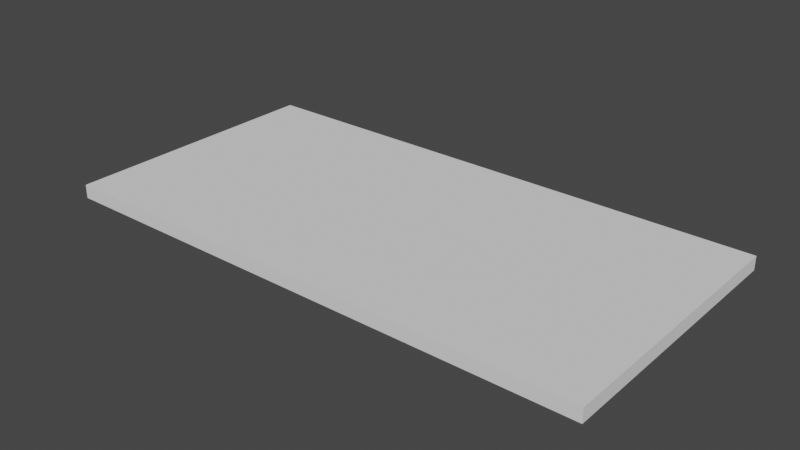 # Source: mesh.blend  (saved by Blender 2.80.74; exported with 4.5.12 LTS)
import bpy
from mathutils import Matrix  # noqa: F401  (used for matrix-valued properties, if any)

bpy.ops.wm.read_factory_settings(use_empty=True)
scene = bpy.context.scene
scene.name = 'Scene'

# ---- collections
col_collection = bpy.data.collections.new('Collection'); scene.collection.children.link(col_collection)

# ---- world
world_world = bpy.data.worlds.new('World'); scene.world = world_world
world_world.use_nodes = True; world_world.node_tree.nodes.clear()
_N = world_world.node_tree.nodes; _L = world_world.node_tree.links
n0 = _N.new('ShaderNodeOutputWorld'); n0.name = 'World Output'; n0.location = (300, 300)
n1 = _N.new('ShaderNodeBackground'); n1.name = 'Background'; n1.location = (10, 300)
n1.inputs[0].default_value = (0.05088, 0.05088, 0.05088, 1.0)
_L.new(n1.outputs[0], n0.inputs[0])
n0.is_active_output = True
world_world.color = (0.05088, 0.05088, 0.05088)
world_world.use_sun_shadow = False
world_world.sun_shadow_jitter_overblur = 0.0

# ---- meshes
me_fc15c7_top = bpy.data.meshes.new('fc15c7_top')
me_fc15c7_top.from_pydata([(-0.508, -0.254, -0.0127), (-0.508, -0.254, 0.0127), (-0.508, 0.254, -0.0127), (-0.508, 0.254, 0.0127), (0.508, -0.254, -0.0127), (0.508, -0.254, 0.0127), (0.508, 0.254, -0.0127), (0.508, 0.254, 0.0127)], [], [(1, 2, 0), (3, 6, 2), (7, 4, 6), (5, 0, 4), (6, 0, 2), (3, 5, 7), (1, 3, 2), (3, 7, 6), (7, 5, 4), (5, 1, 0), (6, 4, 0), (3, 1, 5)])
_uv = me_fc15c7_top.uv_layers.new(name='Cube_001-mesh-map-0')
_uv.uv.foreach_set('vector', [0.625, 0.0, 0.375, 0.25, 0.375, 0.0, 0.625, 0.25, 0.375, 0.5, 0.375, 0.25, 0.625, 0.5, 0.375, 0.75, 0.375, 0.5, 0.625, 0.75, 0.375, 1.0, 0.375, 0.75, 0.375, 0.5, 0.125, 0.75, 0.125, 0.5, 0.875, 0.5, 0.625, 0.75, 0.625, 0.5, 0.625, 0.0, 0.625, 0.25, 0.375, 0.25, 0.625, 0.25, 0.625, 0.5, 0.375, 0.5, 0.625, 0.5, 0.625, 0.75, 0.375, 0.75, 0.625, 0.75, 0.625, 1.0, 0.375, 1.0, 0.375, 0.5, 0.375, 0.75, 0.125, 0.75, 0.875, 0.5, 0.875, 0.75, 0.625, 0.75])
me_fc15c7_top.use_remesh_preserve_volume = False
me_fc15c7_top.use_remesh_preserve_attributes = False
me_fc15c7_top.use_mirror_vertex_groups = False
me_fc15c7_top.update()

# ---- objects
ob_fc15c7_top = bpy.data.objects.new('fc15c7_top', me_fc15c7_top)
ob_fc15c7_sock_1 = bpy.data.objects.new('fc15c7_sock_1', None)
ob_fc15c7_sock_2 = bpy.data.objects.new('fc15c7_sock_2', None)
ob_fc15c7_sock_0 = bpy.data.objects.new('fc15c7_sock_0', None)
ob_fc15c7_sock_3 = bpy.data.objects.new('fc15c7_sock_3', None)

# ---- transforms, parenting, visibility, modifiers, constraints
ob_fc15c7_top.location = (0.0, 0.0, 0.0)
ob_fc15c7_top.lineart.crease_threshold = 0.0
ob_fc15c7_sock_1.parent = ob_fc15c7_top
ob_fc15c7_sock_1.location = (0.4064, 0.2286, 0.0)
ob_fc15c7_sock_1.lineart.crease_threshold = 0.0
ob_fc15c7_sock_2.parent = ob_fc15c7_top
ob_fc15c7_sock_2.location = (0.4064, -0.2286, 0.0)
ob_fc15c7_sock_2.lineart.crease_threshold = 0.0
ob_fc15c7_sock_0.parent = ob_fc15c7_top
ob_fc15c7_sock_0.location = (-0.4064, 0.2286, 0.0)
ob_fc15c7_sock_0.lineart.crease_threshold = 0.0
ob_fc15c7_sock_3.parent = ob_fc15c7_top
ob_fc15c7_sock_3.location = (-0.4064, -0.2286, 0.0)
ob_fc15c7_sock_3.lineart.crease_threshold = 0.0

# ---- collection membership
col_collection.objects.link(ob_fc15c7_top)
col_collection.objects.link(ob_fc15c7_sock_1)
col_collection.objects.link(ob_fc15c7_sock_2)
col_collection.objects.link(ob_fc15c7_sock_0)
col_collection.objects.link(ob_fc15c7_sock_3)

# ---- scene / render settings (as saved in the file)
scene.frame_start = 1; scene.frame_end = 250; scene.frame_set(1)
scene.render.engine = 'BLENDER_EEVEE_NEXT'
scene.cycles.use_denoising = False
scene.cycles.samples = 128
scene.cycles.sampling_pattern = 'TABULATED_SOBOL'
scene.cycles.use_adaptive_sampling = False
scene.cycles.use_light_tree = False
scene.view_settings.view_transform = 'Filmic'
bpy.context.view_layer.update()

# ---- added for rendering (the .blend has no active camera and no usable light): camera, sun
cam_auto = bpy.data.cameras.new('AutoCamera')
cam_auto.lens = 50.0
cam_auto.sensor_width = 36.0
cam_auto.clip_end = 1000.0
ob_auto_camera = bpy.data.objects.new('AutoCamera', cam_auto)
scene.collection.objects.link(ob_auto_camera)
ob_auto_camera.location = (1.05125, -1.2615, 0.840997)
ob_auto_camera.rotation_euler = (1.09748, -7.21219e-08, 0.694738)
scene.camera = ob_auto_camera
light_auto_sun = bpy.data.lights.new('AutoSun', 'SUN')
light_auto_sun.energy = 3.0
light_auto_sun.angle = 0.0523599
ob_auto_sun = bpy.data.objects.new('AutoSun', light_auto_sun)
scene.collection.objects.link(ob_auto_sun)
ob_auto_sun.rotation_euler = (0.872665, 0.174533, 0.523599)
bpy.context.view_layer.update()
